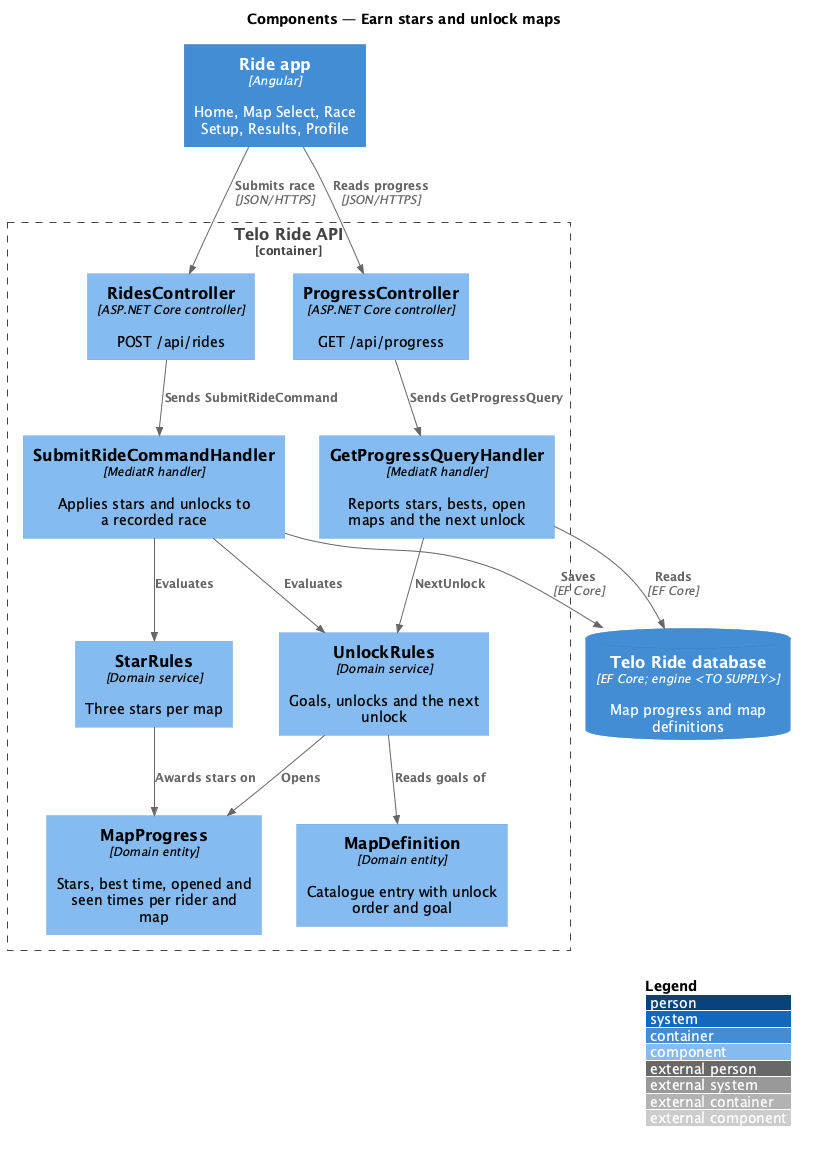

The diagram above was rendered by PlantUML. Its source (embedded in the PNG):
@startuml
!include <C4/C4_Component>
LAYOUT_WITH_LEGEND()
title Components — Earn stars and unlock maps

Container(app, "Ride app", "Angular", "Home, Map Select, Race Setup, Results, Profile")
Container_Boundary(api, "Telo Ride API") {
  Component(rides, "RidesController", "ASP.NET Core controller", "POST /api/rides")
  Component(progress, "ProgressController", "ASP.NET Core controller", "GET /api/progress")
  Component(submit, "SubmitRideCommandHandler", "MediatR handler", "Applies stars and unlocks to a recorded race")
  Component(query, "GetProgressQueryHandler", "MediatR handler", "Reports stars, bests, open maps and the next unlock")
  Component(stars, "StarRules", "Domain service", "Three stars per map")
  Component(unlocks, "UnlockRules", "Domain service", "Goals, unlocks and the next unlock")
  Component(mp, "MapProgress", "Domain entity", "Stars, best time, opened and seen times per rider and map")
  Component(maps, "MapDefinition", "Domain entity", "Catalogue entry with unlock order and goal")
}
ContainerDb(db, "Telo Ride database", "EF Core; engine <TO SUPPLY>", "Map progress and map definitions")

Rel(app, rides, "Submits race", "JSON/HTTPS")
Rel(app, progress, "Reads progress", "JSON/HTTPS")
Rel(rides, submit, "Sends SubmitRideCommand")
Rel(progress, query, "Sends GetProgressQuery")
Rel(submit, stars, "Evaluates")
Rel(submit, unlocks, "Evaluates")
Rel(query, unlocks, "NextUnlock")
Rel(stars, mp, "Awards stars on")
Rel(unlocks, maps, "Reads goals of")
Rel(unlocks, mp, "Opens")
Rel(submit, db, "Saves", "EF Core")
Rel(query, db, "Reads", "EF Core")
@enduml